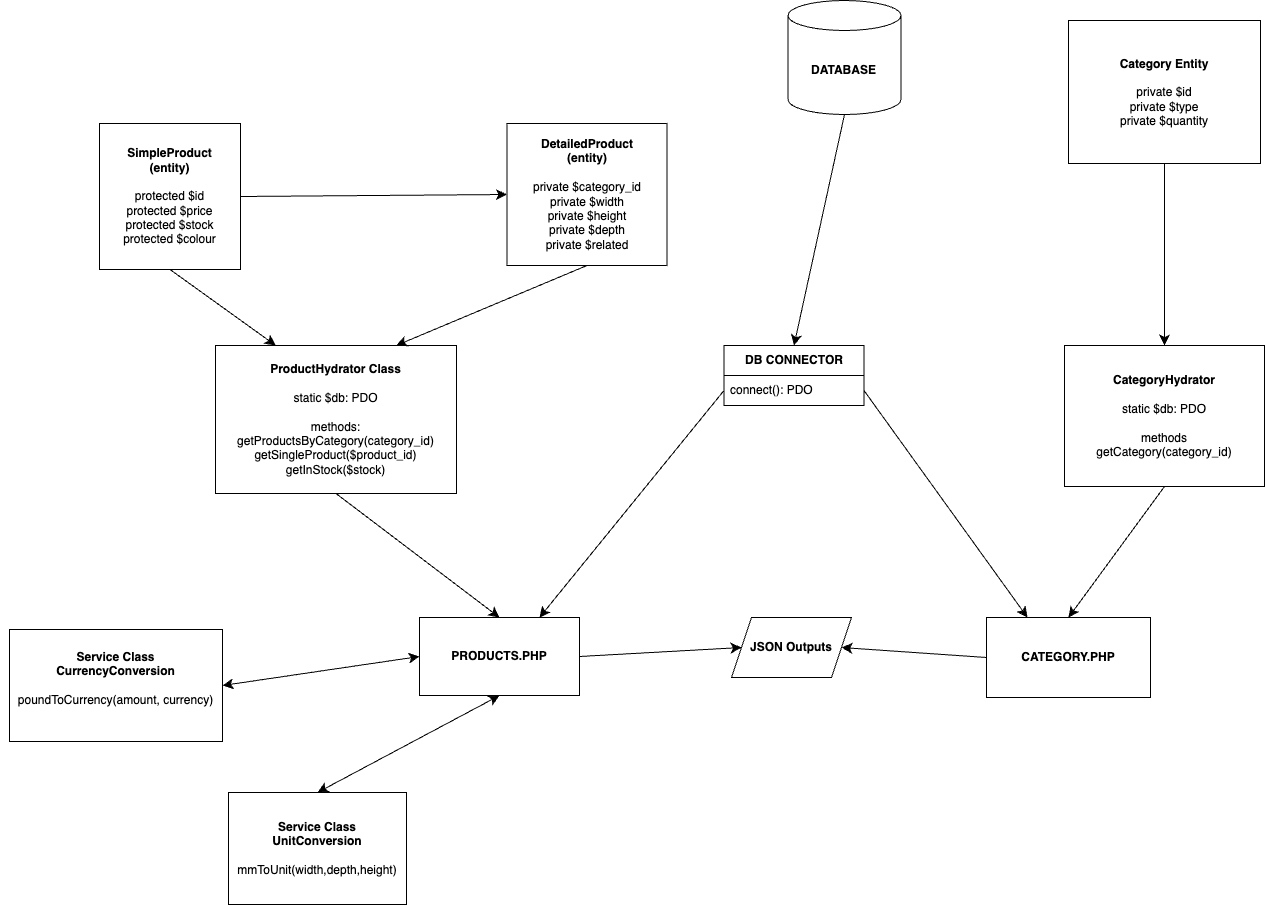

The diagram above was exported from draw.io. Its source (the exported page's mxGraphModel, read from the mxfile embedded in the PNG):
<mxGraphModel dx="2683" dy="1837" grid="0" gridSize="10" guides="1" tooltips="1" connect="1" arrows="1" fold="1" page="0" pageScale="1" pageWidth="827" pageHeight="1169" math="0" shadow="0">
  <root>
    <mxCell id="0" />
    <mxCell id="1" parent="0" />
    <mxCell id="MQXb-ktmrEgFpa_IyFZC-62" style="edgeStyle=none;curved=1;rounded=0;orthogonalLoop=1;jettySize=auto;html=1;exitX=1;exitY=0.5;exitDx=0;exitDy=0;fontSize=12;startSize=8;endSize=8;entryX=0.25;entryY=0;entryDx=0;entryDy=0;" edge="1" parent="1" source="MQXb-ktmrEgFpa_IyFZC-66" target="MQXb-ktmrEgFpa_IyFZC-40">
      <mxGeometry relative="1" as="geometry">
        <mxPoint x="564.2" y="83.79999999999995" as="targetPoint" />
        <mxPoint x="479.5" y="-126" as="sourcePoint" />
      </mxGeometry>
    </mxCell>
    <mxCell id="MQXb-ktmrEgFpa_IyFZC-7" value="&lt;b&gt;Category Entity&lt;/b&gt;&lt;div&gt;&lt;br&gt;&lt;/div&gt;&lt;div&gt;private $id&lt;/div&gt;&lt;div&gt;private $type&lt;/div&gt;&lt;div&gt;private $quantity&lt;/div&gt;" style="rounded=0;whiteSpace=wrap;html=1;" vertex="1" parent="1">
      <mxGeometry x="657" y="-611" width="192" height="143" as="geometry" />
    </mxCell>
    <mxCell id="MQXb-ktmrEgFpa_IyFZC-42" style="edgeStyle=none;curved=1;rounded=0;orthogonalLoop=1;jettySize=auto;html=1;exitX=0.5;exitY=1;exitDx=0;exitDy=0;entryX=0.5;entryY=0;entryDx=0;entryDy=0;fontSize=12;startSize=8;endSize=8;" edge="1" parent="1" source="MQXb-ktmrEgFpa_IyFZC-8" target="MQXb-ktmrEgFpa_IyFZC-40">
      <mxGeometry relative="1" as="geometry" />
    </mxCell>
    <mxCell id="MQXb-ktmrEgFpa_IyFZC-8" value="&lt;b&gt;CategoryHydrator&lt;/b&gt;&lt;div&gt;&lt;br&gt;&lt;/div&gt;&lt;div&gt;static $db: PDO&lt;br&gt;&lt;div&gt;&lt;br&gt;&lt;/div&gt;&lt;div&gt;&lt;div&gt;methods&lt;/div&gt;&lt;div&gt;getCategory(category_id)&lt;/div&gt;&lt;/div&gt;&lt;/div&gt;" style="rounded=0;whiteSpace=wrap;html=1;" vertex="1" parent="1">
      <mxGeometry x="653" y="-286" width="200" height="141" as="geometry" />
    </mxCell>
    <mxCell id="MQXb-ktmrEgFpa_IyFZC-43" style="edgeStyle=none;curved=1;rounded=0;orthogonalLoop=1;jettySize=auto;html=1;exitX=0.5;exitY=1;exitDx=0;exitDy=0;entryX=0.5;entryY=0;entryDx=0;entryDy=0;fontSize=12;startSize=8;endSize=8;" edge="1" parent="1" source="MQXb-ktmrEgFpa_IyFZC-14" target="MQXb-ktmrEgFpa_IyFZC-41">
      <mxGeometry relative="1" as="geometry" />
    </mxCell>
    <mxCell id="MQXb-ktmrEgFpa_IyFZC-14" value="&lt;b&gt;ProductHydrator Class&lt;/b&gt;&lt;div&gt;&lt;br&gt;&lt;/div&gt;&lt;div&gt;static $db: PDO&lt;br&gt;&lt;div&gt;&lt;br&gt;&lt;/div&gt;&lt;div&gt;&lt;div&gt;methods:&lt;/div&gt;&lt;div&gt;getProductsByCategory(category_id)&lt;/div&gt;&lt;div&gt;getSingleProduct($product_id)&lt;/div&gt;&lt;/div&gt;&lt;/div&gt;&lt;div&gt;getInStock($stock)&lt;/div&gt;" style="rounded=0;whiteSpace=wrap;html=1;" vertex="1" parent="1">
      <mxGeometry x="-196" y="-286" width="241" height="148" as="geometry" />
    </mxCell>
    <mxCell id="MQXb-ktmrEgFpa_IyFZC-27" style="edgeStyle=none;curved=1;rounded=0;orthogonalLoop=1;jettySize=auto;html=1;exitX=0.5;exitY=1;exitDx=0;exitDy=0;entryX=0.25;entryY=0;entryDx=0;entryDy=0;fontSize=12;startSize=8;endSize=8;" edge="1" parent="1" source="MQXb-ktmrEgFpa_IyFZC-15" target="MQXb-ktmrEgFpa_IyFZC-14">
      <mxGeometry relative="1" as="geometry" />
    </mxCell>
    <mxCell id="MQXb-ktmrEgFpa_IyFZC-45" style="edgeStyle=none;curved=1;rounded=0;orthogonalLoop=1;jettySize=auto;html=1;exitX=1;exitY=0.5;exitDx=0;exitDy=0;entryX=0;entryY=0.5;entryDx=0;entryDy=0;fontSize=12;startSize=8;endSize=8;" edge="1" parent="1" source="MQXb-ktmrEgFpa_IyFZC-15" target="MQXb-ktmrEgFpa_IyFZC-44">
      <mxGeometry relative="1" as="geometry" />
    </mxCell>
    <mxCell id="MQXb-ktmrEgFpa_IyFZC-15" value="&lt;b&gt;SimpleProduct&lt;/b&gt;&lt;div&gt;&lt;b&gt;(entity)&lt;br&gt;&lt;/b&gt;&lt;div&gt;&lt;br&gt;&lt;/div&gt;&lt;div&gt;protected $id&lt;/div&gt;&lt;div&gt;protected $price&lt;/div&gt;&lt;div&gt;protected $stock&lt;/div&gt;&lt;div&gt;protected $colour&lt;/div&gt;&lt;/div&gt;" style="rounded=0;whiteSpace=wrap;html=1;" vertex="1" parent="1">
      <mxGeometry x="-312" y="-508" width="141" height="146" as="geometry" />
    </mxCell>
    <mxCell id="MQXb-ktmrEgFpa_IyFZC-16" value="" style="endArrow=classic;html=1;rounded=0;fontSize=12;startSize=8;endSize=8;curved=1;exitX=0;exitY=0.5;exitDx=0;exitDy=0;entryX=0.75;entryY=0;entryDx=0;entryDy=0;" edge="1" parent="1" source="MQXb-ktmrEgFpa_IyFZC-66" target="MQXb-ktmrEgFpa_IyFZC-41">
      <mxGeometry width="50" height="50" relative="1" as="geometry">
        <mxPoint x="439.5" y="-126" as="sourcePoint" />
        <mxPoint x="383" y="55" as="targetPoint" />
      </mxGeometry>
    </mxCell>
    <mxCell id="MQXb-ktmrEgFpa_IyFZC-17" value="" style="endArrow=classic;html=1;rounded=0;fontSize=12;startSize=8;endSize=8;curved=1;exitX=0.5;exitY=1;exitDx=0;exitDy=0;entryX=0.5;entryY=0;entryDx=0;entryDy=0;" edge="1" parent="1" source="MQXb-ktmrEgFpa_IyFZC-7" target="MQXb-ktmrEgFpa_IyFZC-8">
      <mxGeometry width="50" height="50" relative="1" as="geometry">
        <mxPoint x="313" y="271" as="sourcePoint" />
        <mxPoint x="363" y="221" as="targetPoint" />
      </mxGeometry>
    </mxCell>
    <mxCell id="MQXb-ktmrEgFpa_IyFZC-23" value="" style="endArrow=classic;html=1;rounded=0;fontSize=12;startSize=8;endSize=8;curved=1;exitX=0.5;exitY=1;exitDx=0;exitDy=0;entryX=0.5;entryY=0;entryDx=0;entryDy=0;exitPerimeter=0;" edge="1" parent="1" source="MQXb-ktmrEgFpa_IyFZC-63" target="MQXb-ktmrEgFpa_IyFZC-65">
      <mxGeometry width="50" height="50" relative="1" as="geometry">
        <mxPoint x="466" y="-319" as="sourcePoint" />
        <mxPoint x="439.5" y="-206" as="targetPoint" />
      </mxGeometry>
    </mxCell>
    <mxCell id="MQXb-ktmrEgFpa_IyFZC-32" value="&lt;b&gt;Service Class&lt;/b&gt;&lt;div&gt;&lt;b&gt;UnitConversion&lt;/b&gt;&lt;/div&gt;&lt;div&gt;&lt;br&gt;&lt;/div&gt;&lt;div&gt;mmToUnit(width,depth,height)&lt;/div&gt;" style="rounded=0;whiteSpace=wrap;html=1;" vertex="1" parent="1">
      <mxGeometry x="-183" y="161" width="178" height="112" as="geometry" />
    </mxCell>
    <mxCell id="MQXb-ktmrEgFpa_IyFZC-33" value="&lt;b&gt;Service Class&lt;/b&gt;&lt;div&gt;&lt;b&gt;CurrencyConversion&lt;/b&gt;&lt;/div&gt;&lt;div&gt;&lt;br&gt;&lt;/div&gt;&lt;div&gt;poundToCurrency(amount, currency)&lt;/div&gt;&lt;div&gt;&lt;br&gt;&lt;/div&gt;" style="rounded=0;whiteSpace=wrap;html=1;" vertex="1" parent="1">
      <mxGeometry x="-402" y="-2" width="213" height="112" as="geometry" />
    </mxCell>
    <mxCell id="MQXb-ktmrEgFpa_IyFZC-35" style="edgeStyle=none;curved=1;rounded=0;orthogonalLoop=1;jettySize=auto;html=1;exitX=0;exitY=1;exitDx=0;exitDy=0;fontSize=12;startSize=8;endSize=8;" edge="1" parent="1" source="MQXb-ktmrEgFpa_IyFZC-33" target="MQXb-ktmrEgFpa_IyFZC-33">
      <mxGeometry relative="1" as="geometry" />
    </mxCell>
    <mxCell id="MQXb-ktmrEgFpa_IyFZC-61" style="edgeStyle=none;curved=1;rounded=0;orthogonalLoop=1;jettySize=auto;html=1;exitX=0;exitY=0.5;exitDx=0;exitDy=0;entryX=1;entryY=0.5;entryDx=0;entryDy=0;fontSize=12;startSize=8;endSize=8;" edge="1" parent="1" source="MQXb-ktmrEgFpa_IyFZC-40" target="MQXb-ktmrEgFpa_IyFZC-78">
      <mxGeometry relative="1" as="geometry">
        <mxPoint x="437" y="159" as="targetPoint" />
      </mxGeometry>
    </mxCell>
    <mxCell id="MQXb-ktmrEgFpa_IyFZC-40" value="&lt;b&gt;CATEGORY.PHP&lt;/b&gt;" style="rounded=0;whiteSpace=wrap;html=1;" vertex="1" parent="1">
      <mxGeometry x="575" y="-14" width="164" height="80" as="geometry" />
    </mxCell>
    <mxCell id="MQXb-ktmrEgFpa_IyFZC-60" style="edgeStyle=none;curved=1;rounded=0;orthogonalLoop=1;jettySize=auto;html=1;exitX=1;exitY=0.5;exitDx=0;exitDy=0;entryX=0;entryY=0.5;entryDx=0;entryDy=0;fontSize=12;startSize=8;endSize=8;" edge="1" parent="1" source="MQXb-ktmrEgFpa_IyFZC-41" target="MQXb-ktmrEgFpa_IyFZC-78">
      <mxGeometry relative="1" as="geometry">
        <mxPoint x="357" y="159" as="targetPoint" />
      </mxGeometry>
    </mxCell>
    <mxCell id="MQXb-ktmrEgFpa_IyFZC-41" value="&lt;b&gt;PRODUCTS.PHP&lt;/b&gt;" style="rounded=0;whiteSpace=wrap;html=1;" vertex="1" parent="1">
      <mxGeometry x="8" y="-14" width="160" height="78" as="geometry" />
    </mxCell>
    <mxCell id="MQXb-ktmrEgFpa_IyFZC-51" style="edgeStyle=none;curved=1;rounded=0;orthogonalLoop=1;jettySize=auto;html=1;exitX=0.5;exitY=1;exitDx=0;exitDy=0;entryX=0.75;entryY=0;entryDx=0;entryDy=0;fontSize=12;startSize=8;endSize=8;" edge="1" parent="1" source="MQXb-ktmrEgFpa_IyFZC-44" target="MQXb-ktmrEgFpa_IyFZC-14">
      <mxGeometry relative="1" as="geometry" />
    </mxCell>
    <mxCell id="MQXb-ktmrEgFpa_IyFZC-44" value="&lt;b&gt;DetailedProduct&lt;/b&gt;&lt;div&gt;&lt;b&gt;(entity)&lt;/b&gt;&lt;/div&gt;&lt;div&gt;&lt;br&gt;&lt;/div&gt;&lt;div&gt;private $category_id&lt;/div&gt;&lt;div&gt;private $width&lt;/div&gt;&lt;div&gt;private $height&lt;/div&gt;&lt;div&gt;private $depth&lt;/div&gt;&lt;div&gt;private $related&lt;/div&gt;" style="rounded=0;whiteSpace=wrap;html=1;" vertex="1" parent="1">
      <mxGeometry x="95.5" y="-508" width="160" height="142" as="geometry" />
    </mxCell>
    <mxCell id="MQXb-ktmrEgFpa_IyFZC-56" value="" style="endArrow=classic;startArrow=classic;html=1;rounded=0;fontSize=12;startSize=8;endSize=8;curved=1;exitX=0.5;exitY=0;exitDx=0;exitDy=0;entryX=0.5;entryY=1;entryDx=0;entryDy=0;" edge="1" parent="1" source="MQXb-ktmrEgFpa_IyFZC-32" target="MQXb-ktmrEgFpa_IyFZC-41">
      <mxGeometry width="50" height="50" relative="1" as="geometry">
        <mxPoint x="493" y="231" as="sourcePoint" />
        <mxPoint x="543" y="181" as="targetPoint" />
      </mxGeometry>
    </mxCell>
    <mxCell id="MQXb-ktmrEgFpa_IyFZC-57" value="" style="endArrow=classic;startArrow=classic;html=1;rounded=0;fontSize=12;startSize=8;endSize=8;curved=1;exitX=1;exitY=0.5;exitDx=0;exitDy=0;entryX=0;entryY=0.5;entryDx=0;entryDy=0;" edge="1" parent="1" source="MQXb-ktmrEgFpa_IyFZC-33" target="MQXb-ktmrEgFpa_IyFZC-41">
      <mxGeometry width="50" height="50" relative="1" as="geometry">
        <mxPoint x="503" y="241" as="sourcePoint" />
        <mxPoint x="553" y="191" as="targetPoint" />
      </mxGeometry>
    </mxCell>
    <mxCell id="MQXb-ktmrEgFpa_IyFZC-63" value="&lt;b&gt;DATABASE&lt;/b&gt;" style="shape=cylinder3;whiteSpace=wrap;html=1;boundedLbl=1;backgroundOutline=1;size=15;" vertex="1" parent="1">
      <mxGeometry x="376.5" y="-631" width="113" height="114" as="geometry" />
    </mxCell>
    <mxCell id="MQXb-ktmrEgFpa_IyFZC-65" value="&lt;b&gt;DB CONNECTOR&lt;/b&gt;" style="swimlane;fontStyle=0;childLayout=stackLayout;horizontal=1;startSize=30;horizontalStack=0;resizeParent=1;resizeParentMax=0;resizeLast=0;collapsible=1;marginBottom=0;whiteSpace=wrap;html=1;" vertex="1" parent="1">
      <mxGeometry x="312.5" y="-286" width="140" height="60" as="geometry" />
    </mxCell>
    <mxCell id="MQXb-ktmrEgFpa_IyFZC-66" value="connect(): PDO" style="text;strokeColor=none;fillColor=none;align=left;verticalAlign=middle;spacingLeft=4;spacingRight=4;overflow=hidden;points=[[0,0.5],[1,0.5]];portConstraint=eastwest;rotatable=0;whiteSpace=wrap;html=1;" vertex="1" parent="MQXb-ktmrEgFpa_IyFZC-65">
      <mxGeometry y="30" width="140" height="30" as="geometry" />
    </mxCell>
    <mxCell id="MQXb-ktmrEgFpa_IyFZC-78" value="&lt;b&gt;JSON Outputs&lt;/b&gt;" style="shape=parallelogram;perimeter=parallelogramPerimeter;whiteSpace=wrap;html=1;fixedSize=1;" vertex="1" parent="1">
      <mxGeometry x="320" y="-14" width="120" height="60" as="geometry" />
    </mxCell>
  </root>
</mxGraphModel>